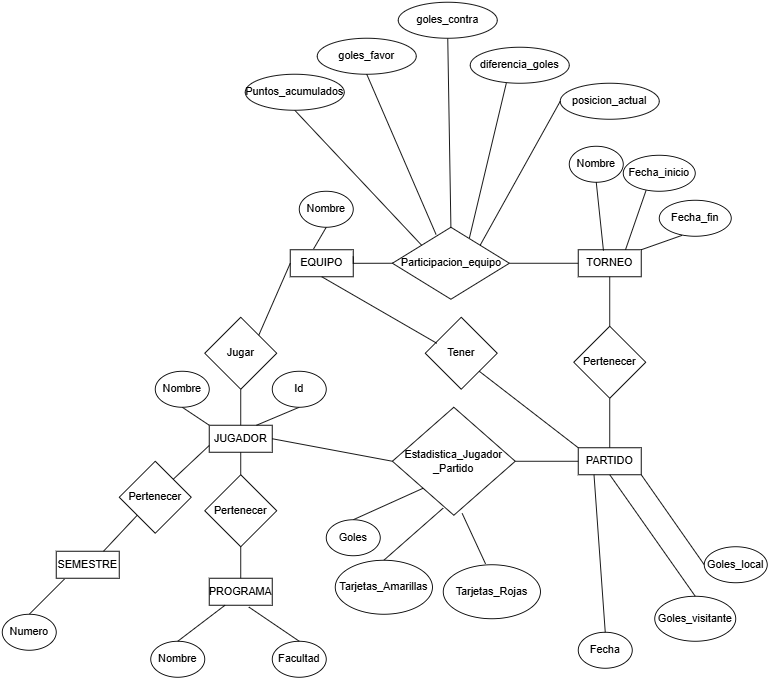

The diagram above was exported from draw.io. Its source (the exported page's mxGraphModel, read from the mxfile embedded in the PNG):
<mxGraphModel dx="2786" dy="2137" grid="1" gridSize="10" guides="1" tooltips="1" connect="1" arrows="1" fold="1" page="1" pageScale="1" pageWidth="827" pageHeight="1169" math="0" shadow="0">
  <root>
    <mxCell id="0" />
    <mxCell id="1" parent="0" />
    <mxCell id="9bS5GLbZCjEJBl4taA3s-1" parent="1" style="rounded=0;whiteSpace=wrap;html=1;" value="EQUIPO" vertex="1">
      <mxGeometry height="30" width="70" x="170" y="265" as="geometry" />
    </mxCell>
    <mxCell id="9bS5GLbZCjEJBl4taA3s-2" parent="1" style="rounded=0;whiteSpace=wrap;html=1;direction=west;" value="JUGADOR" vertex="1">
      <mxGeometry height="30" width="70" x="80" y="460" as="geometry" />
    </mxCell>
    <mxCell id="9bS5GLbZCjEJBl4taA3s-3" edge="1" parent="1" source="9bS5GLbZCjEJBl4taA3s-1" style="endArrow=none;html=1;rounded=0;exitX=0.371;exitY=-0.033;exitDx=0;exitDy=0;entryX=0.5;entryY=1;entryDx=0;entryDy=0;exitPerimeter=0;" target="9bS5GLbZCjEJBl4taA3s-4" value="">
      <mxGeometry height="50" relative="1" width="50" as="geometry">
        <Array as="points" />
        <mxPoint x="300" y="220" as="sourcePoint" />
        <mxPoint x="280" y="190" as="targetPoint" />
      </mxGeometry>
    </mxCell>
    <mxCell id="9bS5GLbZCjEJBl4taA3s-4" parent="1" style="ellipse;whiteSpace=wrap;html=1;" value="Nombre" vertex="1">
      <mxGeometry height="40" width="60" x="180" y="200" as="geometry" />
    </mxCell>
    <mxCell id="9bS5GLbZCjEJBl4taA3s-7" parent="1" style="rounded=0;whiteSpace=wrap;html=1;" value="TORNEO" vertex="1">
      <mxGeometry height="30" width="70" x="490" y="265" as="geometry" />
    </mxCell>
    <mxCell id="9bS5GLbZCjEJBl4taA3s-11" edge="1" parent="1" source="9bS5GLbZCjEJBl4taA3s-10" style="edgeStyle=orthogonalEdgeStyle;rounded=0;orthogonalLoop=1;jettySize=auto;html=1;exitX=1;exitY=0.5;exitDx=0;exitDy=0;entryX=0;entryY=0.5;entryDx=0;entryDy=0;endArrow=none;endFill=0;" target="9bS5GLbZCjEJBl4taA3s-7">
      <mxGeometry relative="1" as="geometry" />
    </mxCell>
    <mxCell id="9bS5GLbZCjEJBl4taA3s-12" edge="1" parent="1" source="9bS5GLbZCjEJBl4taA3s-10" style="edgeStyle=orthogonalEdgeStyle;rounded=0;orthogonalLoop=1;jettySize=auto;html=1;exitX=0;exitY=0.5;exitDx=0;exitDy=0;entryX=1;entryY=0.25;entryDx=0;entryDy=0;endArrow=none;endFill=0;" target="9bS5GLbZCjEJBl4taA3s-1">
      <mxGeometry relative="1" as="geometry">
        <Array as="points">
          <mxPoint x="240" y="280" />
        </Array>
      </mxGeometry>
    </mxCell>
    <mxCell id="9bS5GLbZCjEJBl4taA3s-10" parent="1" style="rhombus;whiteSpace=wrap;html=1;" value="Participacion_equipo" vertex="1">
      <mxGeometry height="80" width="130" x="283.5" y="240" as="geometry" />
    </mxCell>
    <mxCell id="9bS5GLbZCjEJBl4taA3s-15" edge="1" parent="1" source="9bS5GLbZCjEJBl4taA3s-2" style="edgeStyle=orthogonalEdgeStyle;rounded=0;orthogonalLoop=1;jettySize=auto;html=1;exitX=0.5;exitY=1;exitDx=0;exitDy=0;endArrow=none;endFill=0;entryX=0.5;entryY=1;entryDx=0;entryDy=0;" target="9bS5GLbZCjEJBl4taA3s-14" value="">
      <mxGeometry relative="1" as="geometry">
        <mxPoint x="115" y="430" as="sourcePoint" />
        <mxPoint x="115" y="305" as="targetPoint" />
      </mxGeometry>
    </mxCell>
    <mxCell id="9bS5GLbZCjEJBl4taA3s-14" parent="1" style="rhombus;whiteSpace=wrap;html=1;" value="Jugar" vertex="1">
      <mxGeometry height="80" width="80" x="75" y="340" as="geometry" />
    </mxCell>
    <mxCell id="9bS5GLbZCjEJBl4taA3s-18" edge="1" parent="1" source="9bS5GLbZCjEJBl4taA3s-20" style="endArrow=none;html=1;rounded=0;exitX=0.5;exitY=1;exitDx=0;exitDy=0;entryX=1;entryY=1;entryDx=0;entryDy=0;" target="9bS5GLbZCjEJBl4taA3s-2" value="">
      <mxGeometry height="50" relative="1" width="50" as="geometry">
        <mxPoint x="70" y="520" as="sourcePoint" />
        <mxPoint x="80" y="490" as="targetPoint" />
      </mxGeometry>
    </mxCell>
    <mxCell id="9bS5GLbZCjEJBl4taA3s-20" parent="1" style="ellipse;whiteSpace=wrap;html=1;" value="Nombre" vertex="1">
      <mxGeometry height="40" width="60" x="20" y="400" as="geometry" />
    </mxCell>
    <mxCell id="9bS5GLbZCjEJBl4taA3s-37" parent="1" style="rounded=0;whiteSpace=wrap;html=1;" value="PROGRAMA" vertex="1">
      <mxGeometry height="30" width="70" x="80" y="630" as="geometry" />
    </mxCell>
    <mxCell id="9bS5GLbZCjEJBl4taA3s-38" parent="1" style="rounded=0;whiteSpace=wrap;html=1;" value="SEMESTRE" vertex="1">
      <mxGeometry height="30" width="70" x="-90" y="600" as="geometry" />
    </mxCell>
    <mxCell id="9bS5GLbZCjEJBl4taA3s-39" parent="1" style="rounded=0;whiteSpace=wrap;html=1;" value="PARTIDO" vertex="1">
      <mxGeometry height="30" width="70" x="490" y="485" as="geometry" />
    </mxCell>
    <mxCell id="9bS5GLbZCjEJBl4taA3s-41" parent="1" style="ellipse;whiteSpace=wrap;html=1;" value="Nombre" vertex="1">
      <mxGeometry height="40" width="60" x="15" y="700" as="geometry" />
    </mxCell>
    <mxCell id="9bS5GLbZCjEJBl4taA3s-43" parent="1" style="ellipse;whiteSpace=wrap;html=1;" value="Facultad" vertex="1">
      <mxGeometry height="40" width="60" x="150" y="700" as="geometry" />
    </mxCell>
    <mxCell id="9bS5GLbZCjEJBl4taA3s-47" edge="1" parent="1" source="9bS5GLbZCjEJBl4taA3s-41" style="endArrow=none;html=1;rounded=0;entryX=0.25;entryY=1;entryDx=0;entryDy=0;exitX=0.5;exitY=0;exitDx=0;exitDy=0;" target="9bS5GLbZCjEJBl4taA3s-37" value="">
      <mxGeometry height="50" relative="1" width="50" as="geometry">
        <mxPoint x="160" y="400" as="sourcePoint" />
        <mxPoint x="210" y="350" as="targetPoint" />
      </mxGeometry>
    </mxCell>
    <mxCell id="9bS5GLbZCjEJBl4taA3s-48" edge="1" parent="1" source="9bS5GLbZCjEJBl4taA3s-37" style="endArrow=none;html=1;rounded=0;exitX=0.629;exitY=1.067;exitDx=0;exitDy=0;entryX=0.5;entryY=0;entryDx=0;entryDy=0;exitPerimeter=0;" target="9bS5GLbZCjEJBl4taA3s-43" value="">
      <mxGeometry height="50" relative="1" width="50" as="geometry">
        <mxPoint x="160" y="400" as="sourcePoint" />
        <mxPoint x="210" y="350" as="targetPoint" />
      </mxGeometry>
    </mxCell>
    <mxCell id="9bS5GLbZCjEJBl4taA3s-49" parent="1" style="rhombus;whiteSpace=wrap;html=1;" value="Pertenecer" vertex="1">
      <mxGeometry height="80" width="80" x="75" y="515" as="geometry" />
    </mxCell>
    <mxCell id="9bS5GLbZCjEJBl4taA3s-52" edge="1" parent="1" source="9bS5GLbZCjEJBl4taA3s-2" style="endArrow=none;html=1;rounded=0;exitX=0.5;exitY=0;exitDx=0;exitDy=0;entryX=0.5;entryY=0;entryDx=0;entryDy=0;" target="9bS5GLbZCjEJBl4taA3s-49" value="">
      <mxGeometry height="50" relative="1" width="50" as="geometry">
        <mxPoint x="160" y="400" as="sourcePoint" />
        <mxPoint x="210" y="350" as="targetPoint" />
      </mxGeometry>
    </mxCell>
    <mxCell id="9bS5GLbZCjEJBl4taA3s-53" edge="1" parent="1" source="9bS5GLbZCjEJBl4taA3s-49" style="endArrow=none;html=1;rounded=0;exitX=0.5;exitY=1;exitDx=0;exitDy=0;entryX=0.5;entryY=0;entryDx=0;entryDy=0;" target="9bS5GLbZCjEJBl4taA3s-37" value="">
      <mxGeometry height="50" relative="1" width="50" as="geometry">
        <mxPoint x="160" y="400" as="sourcePoint" />
        <mxPoint x="210" y="350" as="targetPoint" />
      </mxGeometry>
    </mxCell>
    <mxCell id="9bS5GLbZCjEJBl4taA3s-56" parent="1" style="ellipse;whiteSpace=wrap;html=1;" value="Nombre" vertex="1">
      <mxGeometry height="40" width="60" x="480" y="150" as="geometry" />
    </mxCell>
    <mxCell id="9bS5GLbZCjEJBl4taA3s-58" edge="1" parent="1" source="9bS5GLbZCjEJBl4taA3s-56" style="endArrow=none;html=1;rounded=0;exitX=0.5;exitY=1;exitDx=0;exitDy=0;entryX=0.4;entryY=0.033;entryDx=0;entryDy=0;entryPerimeter=0;" target="9bS5GLbZCjEJBl4taA3s-7" value="">
      <mxGeometry height="50" relative="1" width="50" as="geometry">
        <mxPoint x="320" y="510" as="sourcePoint" />
        <mxPoint x="450" y="265" as="targetPoint" />
      </mxGeometry>
    </mxCell>
    <mxCell id="9bS5GLbZCjEJBl4taA3s-59" edge="1" parent="1" source="9bS5GLbZCjEJBl4taA3s-60" style="endArrow=none;html=1;rounded=0;entryX=0.75;entryY=0;entryDx=0;entryDy=0;exitX=0.317;exitY=0.975;exitDx=0;exitDy=0;exitPerimeter=0;" target="9bS5GLbZCjEJBl4taA3s-7" value="">
      <mxGeometry height="50" relative="1" width="50" as="geometry">
        <mxPoint x="480" y="210" as="sourcePoint" />
        <mxPoint x="460" y="275" as="targetPoint" />
      </mxGeometry>
    </mxCell>
    <mxCell id="9bS5GLbZCjEJBl4taA3s-60" parent="1" style="ellipse;whiteSpace=wrap;html=1;" value="Fecha_inicio" vertex="1">
      <mxGeometry height="40" width="80" x="540" y="160" as="geometry" />
    </mxCell>
    <mxCell id="9bS5GLbZCjEJBl4taA3s-61" edge="1" parent="1" source="9bS5GLbZCjEJBl4taA3s-62" style="endArrow=none;html=1;rounded=0;entryX=1;entryY=0;entryDx=0;entryDy=0;exitX=0.317;exitY=0.975;exitDx=0;exitDy=0;exitPerimeter=0;" target="9bS5GLbZCjEJBl4taA3s-7" value="">
      <mxGeometry height="50" relative="1" width="50" as="geometry">
        <mxPoint x="515" y="250" as="sourcePoint" />
        <mxPoint x="538.98" y="292" as="targetPoint" />
      </mxGeometry>
    </mxCell>
    <mxCell id="9bS5GLbZCjEJBl4taA3s-62" parent="1" style="ellipse;whiteSpace=wrap;html=1;" value="Fecha_fin" vertex="1">
      <mxGeometry height="40" width="80" x="580" y="210" as="geometry" />
    </mxCell>
    <mxCell id="9bS5GLbZCjEJBl4taA3s-63" edge="1" parent="1" source="9bS5GLbZCjEJBl4taA3s-64" style="endArrow=none;html=1;rounded=0;entryX=1;entryY=0.25;entryDx=0;entryDy=0;exitX=1;exitY=0;exitDx=0;exitDy=0;" target="9bS5GLbZCjEJBl4taA3s-2" value="">
      <mxGeometry height="50" relative="1" width="50" as="geometry">
        <mxPoint x="40" y="550" as="sourcePoint" />
        <mxPoint x="90" y="500" as="targetPoint" />
      </mxGeometry>
    </mxCell>
    <mxCell id="9bS5GLbZCjEJBl4taA3s-65" edge="1" parent="1" source="9bS5GLbZCjEJBl4taA3s-38" style="endArrow=none;html=1;rounded=0;entryX=0;entryY=1;entryDx=0;entryDy=0;exitX=0.75;exitY=0;exitDx=0;exitDy=0;" target="9bS5GLbZCjEJBl4taA3s-64" value="">
      <mxGeometry height="50" relative="1" width="50" as="geometry">
        <Array as="points">
          <mxPoint y="560" />
        </Array>
        <mxPoint x="-37" y="600" as="sourcePoint" />
        <mxPoint x="80" y="483" as="targetPoint" />
      </mxGeometry>
    </mxCell>
    <mxCell id="9bS5GLbZCjEJBl4taA3s-64" parent="1" style="rhombus;whiteSpace=wrap;html=1;" value="Pertenecer" vertex="1">
      <mxGeometry height="80" width="80" x="-20" y="500" as="geometry" />
    </mxCell>
    <mxCell id="9bS5GLbZCjEJBl4taA3s-66" edge="1" parent="1" source="9bS5GLbZCjEJBl4taA3s-68" style="endArrow=none;html=1;rounded=0;entryX=0.129;entryY=1.033;entryDx=0;entryDy=0;entryPerimeter=0;exitX=0.5;exitY=0;exitDx=0;exitDy=0;" target="9bS5GLbZCjEJBl4taA3s-38" value="">
      <mxGeometry height="50" relative="1" width="50" as="geometry">
        <mxPoint x="-110" y="680" as="sourcePoint" />
        <mxPoint x="-60" y="630" as="targetPoint" />
      </mxGeometry>
    </mxCell>
    <mxCell id="9bS5GLbZCjEJBl4taA3s-68" parent="1" style="ellipse;whiteSpace=wrap;html=1;" value="Numero" vertex="1">
      <mxGeometry height="40" width="60" x="-150" y="670" as="geometry" />
    </mxCell>
    <mxCell id="9bS5GLbZCjEJBl4taA3s-69" edge="1" parent="1" source="9bS5GLbZCjEJBl4taA3s-70" style="endArrow=none;html=1;rounded=0;exitX=0.5;exitY=1;exitDx=0;exitDy=0;entryX=0.25;entryY=1;entryDx=0;entryDy=0;" target="9bS5GLbZCjEJBl4taA3s-2" value="">
      <mxGeometry height="50" relative="1" width="50" as="geometry">
        <mxPoint x="250" y="520" as="sourcePoint" />
        <mxPoint x="260" y="460" as="targetPoint" />
      </mxGeometry>
    </mxCell>
    <mxCell id="9bS5GLbZCjEJBl4taA3s-70" parent="1" style="ellipse;whiteSpace=wrap;html=1;" value="Id" vertex="1">
      <mxGeometry height="40" width="60" x="150" y="400" as="geometry" />
    </mxCell>
    <mxCell id="9bS5GLbZCjEJBl4taA3s-71" parent="1" style="ellipse;whiteSpace=wrap;html=1;" value="Fecha" vertex="1">
      <mxGeometry height="40" width="60" x="490" y="690" as="geometry" />
    </mxCell>
    <mxCell id="9bS5GLbZCjEJBl4taA3s-72" edge="1" parent="1" source="9bS5GLbZCjEJBl4taA3s-71" style="endArrow=none;html=1;rounded=0;exitX=0.5;exitY=0;exitDx=0;exitDy=0;entryX=0.25;entryY=1;entryDx=0;entryDy=0;" target="9bS5GLbZCjEJBl4taA3s-39" value="">
      <mxGeometry height="50" relative="1" width="50" as="geometry">
        <mxPoint x="637" y="510" as="sourcePoint" />
        <mxPoint x="520" y="450" as="targetPoint" />
      </mxGeometry>
    </mxCell>
    <mxCell id="9bS5GLbZCjEJBl4taA3s-74" edge="1" parent="1" source="9bS5GLbZCjEJBl4taA3s-75" style="endArrow=none;html=1;rounded=0;exitX=0;exitY=0.5;exitDx=0;exitDy=0;entryX=1;entryY=1;entryDx=0;entryDy=0;" target="9bS5GLbZCjEJBl4taA3s-39" value="">
      <mxGeometry height="50" relative="1" width="50" as="geometry">
        <mxPoint x="707" y="510" as="sourcePoint" />
        <mxPoint x="598" y="490" as="targetPoint" />
      </mxGeometry>
    </mxCell>
    <mxCell id="9bS5GLbZCjEJBl4taA3s-75" parent="1" style="ellipse;whiteSpace=wrap;html=1;" value="Goles_local" vertex="1">
      <mxGeometry height="40" width="70" x="630" y="595" as="geometry" />
    </mxCell>
    <mxCell id="9bS5GLbZCjEJBl4taA3s-76" parent="1" style="ellipse;whiteSpace=wrap;html=1;" value="Goles_visitante" vertex="1">
      <mxGeometry height="50" width="90" x="575" y="650" as="geometry" />
    </mxCell>
    <mxCell id="9bS5GLbZCjEJBl4taA3s-77" edge="1" parent="1" source="9bS5GLbZCjEJBl4taA3s-76" style="endArrow=none;html=1;rounded=0;exitX=0.5;exitY=0;exitDx=0;exitDy=0;entryX=0.5;entryY=1;entryDx=0;entryDy=0;" target="9bS5GLbZCjEJBl4taA3s-39" value="">
      <mxGeometry height="50" relative="1" width="50" as="geometry">
        <mxPoint x="797" y="540" as="sourcePoint" />
        <mxPoint x="653" y="520" as="targetPoint" />
      </mxGeometry>
    </mxCell>
    <mxCell id="9bS5GLbZCjEJBl4taA3s-81" edge="1" parent="1" source="9bS5GLbZCjEJBl4taA3s-82" style="endArrow=none;html=1;rounded=0;exitX=0.5;exitY=0;exitDx=0;exitDy=0;entryX=0.5;entryY=1;entryDx=0;entryDy=0;" target="9bS5GLbZCjEJBl4taA3s-7" value="">
      <mxGeometry height="50" relative="1" width="50" as="geometry">
        <mxPoint x="500" y="460" as="sourcePoint" />
        <mxPoint x="550" y="410" as="targetPoint" />
      </mxGeometry>
    </mxCell>
    <mxCell id="9bS5GLbZCjEJBl4taA3s-86" edge="1" parent="1" source="9bS5GLbZCjEJBl4taA3s-14" style="endArrow=none;html=1;rounded=0;entryX=0;entryY=0.5;entryDx=0;entryDy=0;exitX=1;exitY=0;exitDx=0;exitDy=0;" target="9bS5GLbZCjEJBl4taA3s-1" value="">
      <mxGeometry height="50" relative="1" width="50" as="geometry">
        <mxPoint x="90" y="620" as="sourcePoint" />
        <mxPoint x="140" y="570" as="targetPoint" />
      </mxGeometry>
    </mxCell>
    <mxCell id="9bS5GLbZCjEJBl4taA3s-90" parent="1" style="rhombus;whiteSpace=wrap;html=1;" value="Tener" vertex="1">
      <mxGeometry height="80" width="80" x="320" y="340" as="geometry" />
    </mxCell>
    <mxCell id="9bS5GLbZCjEJBl4taA3s-91" edge="1" parent="1" source="9bS5GLbZCjEJBl4taA3s-90" style="endArrow=none;html=1;rounded=0;entryX=0;entryY=0;entryDx=0;entryDy=0;exitX=1;exitY=1;exitDx=0;exitDy=0;" target="9bS5GLbZCjEJBl4taA3s-39" value="">
      <mxGeometry height="50" relative="1" width="50" as="geometry">
        <mxPoint x="310" y="620" as="sourcePoint" />
        <mxPoint x="360" y="570" as="targetPoint" />
      </mxGeometry>
    </mxCell>
    <mxCell id="9bS5GLbZCjEJBl4taA3s-92" edge="1" parent="1" source="9bS5GLbZCjEJBl4taA3s-90" style="endArrow=none;html=1;rounded=0;entryX=0.5;entryY=1;entryDx=0;entryDy=0;exitX=0.16;exitY=0.361;exitDx=0;exitDy=0;exitPerimeter=0;" target="9bS5GLbZCjEJBl4taA3s-1" value="">
      <mxGeometry height="50" relative="1" width="50" as="geometry">
        <mxPoint x="310" y="620" as="sourcePoint" />
        <mxPoint x="360" y="570" as="targetPoint" />
      </mxGeometry>
    </mxCell>
    <mxCell id="9bS5GLbZCjEJBl4taA3s-93" edge="1" parent="1" source="9bS5GLbZCjEJBl4taA3s-10" style="endArrow=none;html=1;rounded=0;exitX=0;exitY=0;exitDx=0;exitDy=0;entryX=0.5;entryY=1;entryDx=0;entryDy=0;" target="9bS5GLbZCjEJBl4taA3s-94" value="">
      <mxGeometry height="50" relative="1" width="50" as="geometry">
        <mxPoint x="310" y="320" as="sourcePoint" />
        <mxPoint x="290" y="130" as="targetPoint" />
      </mxGeometry>
    </mxCell>
    <mxCell id="9bS5GLbZCjEJBl4taA3s-94" parent="1" style="ellipse;whiteSpace=wrap;html=1;" value="Puntos_acumulados" vertex="1">
      <mxGeometry height="40" width="110" x="120" y="70" as="geometry" />
    </mxCell>
    <mxCell id="9bS5GLbZCjEJBl4taA3s-95" parent="1" style="ellipse;whiteSpace=wrap;html=1;" value="goles_favor" vertex="1">
      <mxGeometry height="40" width="110" x="200" y="30" as="geometry" />
    </mxCell>
    <mxCell id="9bS5GLbZCjEJBl4taA3s-96" edge="1" parent="1" source="9bS5GLbZCjEJBl4taA3s-10" style="endArrow=none;html=1;rounded=0;exitX=0.373;exitY=0.1;exitDx=0;exitDy=0;entryX=0.5;entryY=1;entryDx=0;entryDy=0;exitPerimeter=0;" target="9bS5GLbZCjEJBl4taA3s-95" value="">
      <mxGeometry height="50" relative="1" width="50" as="geometry">
        <mxPoint x="326" y="270" as="sourcePoint" />
        <mxPoint x="220" y="110" as="targetPoint" />
      </mxGeometry>
    </mxCell>
    <mxCell id="9bS5GLbZCjEJBl4taA3s-97" edge="1" parent="1" source="9bS5GLbZCjEJBl4taA3s-10" style="endArrow=none;html=1;rounded=0;exitX=0.5;exitY=0;exitDx=0;exitDy=0;entryX=0.5;entryY=1;entryDx=0;entryDy=0;" target="9bS5GLbZCjEJBl4taA3s-98" value="">
      <mxGeometry height="50" relative="1" width="50" as="geometry">
        <mxPoint x="458.5" y="230" as="sourcePoint" />
        <mxPoint x="340" y="110" as="targetPoint" />
      </mxGeometry>
    </mxCell>
    <mxCell id="9bS5GLbZCjEJBl4taA3s-98" parent="1" style="ellipse;whiteSpace=wrap;html=1;" value="goles_contra" vertex="1">
      <mxGeometry height="40" width="110" x="290" y="-10" as="geometry" />
    </mxCell>
    <mxCell id="9bS5GLbZCjEJBl4taA3s-99" edge="1" parent="1" source="9bS5GLbZCjEJBl4taA3s-10" style="endArrow=none;html=1;rounded=0;exitX=0.658;exitY=0.15;exitDx=0;exitDy=0;exitPerimeter=0;entryX=0.364;entryY=1;entryDx=0;entryDy=0;entryPerimeter=0;" target="9bS5GLbZCjEJBl4taA3s-100" value="">
      <mxGeometry height="50" relative="1" width="50" as="geometry">
        <mxPoint x="359" y="250" as="sourcePoint" />
        <mxPoint x="400" y="90" as="targetPoint" />
      </mxGeometry>
    </mxCell>
    <mxCell id="9bS5GLbZCjEJBl4taA3s-100" parent="1" style="ellipse;whiteSpace=wrap;html=1;" value="diferencia_goles" vertex="1">
      <mxGeometry height="40" width="110" x="370" y="40" as="geometry" />
    </mxCell>
    <mxCell id="9bS5GLbZCjEJBl4taA3s-101" parent="1" style="ellipse;whiteSpace=wrap;html=1;" value="posicion_actual" vertex="1">
      <mxGeometry height="40" width="110" x="470" y="80" as="geometry" />
    </mxCell>
    <mxCell id="9bS5GLbZCjEJBl4taA3s-102" edge="1" parent="1" source="9bS5GLbZCjEJBl4taA3s-10" style="endArrow=none;html=1;rounded=0;exitX=1;exitY=0;exitDx=0;exitDy=0;entryX=0;entryY=0.5;entryDx=0;entryDy=0;" target="9bS5GLbZCjEJBl4taA3s-101" value="">
      <mxGeometry height="50" relative="1" width="50" as="geometry">
        <mxPoint x="430" y="330" as="sourcePoint" />
        <mxPoint x="480" y="280" as="targetPoint" />
      </mxGeometry>
    </mxCell>
    <mxCell id="9bS5GLbZCjEJBl4taA3s-105" edge="1" parent="1" source="9bS5GLbZCjEJBl4taA3s-2" style="endArrow=none;html=1;rounded=0;exitX=0;exitY=0.5;exitDx=0;exitDy=0;entryX=0;entryY=0.5;entryDx=0;entryDy=0;" target="9bS5GLbZCjEJBl4taA3s-107" value="">
      <mxGeometry height="50" relative="1" width="50" as="geometry">
        <mxPoint x="220" y="600" as="sourcePoint" />
        <mxPoint x="260" y="480" as="targetPoint" />
      </mxGeometry>
    </mxCell>
    <mxCell id="9bS5GLbZCjEJBl4taA3s-106" edge="1" parent="1" source="9bS5GLbZCjEJBl4taA3s-39" style="endArrow=none;html=1;rounded=0;exitX=0.5;exitY=0;exitDx=0;exitDy=0;entryX=0.5;entryY=1;entryDx=0;entryDy=0;" target="9bS5GLbZCjEJBl4taA3s-82" value="">
      <mxGeometry height="50" relative="1" width="50" as="geometry">
        <mxPoint x="525" y="485" as="sourcePoint" />
        <mxPoint x="525" y="295" as="targetPoint" />
      </mxGeometry>
    </mxCell>
    <mxCell id="9bS5GLbZCjEJBl4taA3s-82" parent="1" style="rhombus;whiteSpace=wrap;html=1;" value="Pertenecer" vertex="1">
      <mxGeometry height="80" width="80" x="485" y="350" as="geometry" />
    </mxCell>
    <mxCell id="9bS5GLbZCjEJBl4taA3s-107" parent="1" style="rhombus;whiteSpace=wrap;html=1;" value="Estadistica_Jugador&lt;div&gt;_Partido&lt;/div&gt;" vertex="1">
      <mxGeometry height="120" width="136.5" x="283.5" y="440" as="geometry" />
    </mxCell>
    <mxCell id="9bS5GLbZCjEJBl4taA3s-108" edge="1" parent="1" style="endArrow=none;html=1;rounded=0;entryX=0;entryY=0.5;entryDx=0;entryDy=0;" target="9bS5GLbZCjEJBl4taA3s-39" value="">
      <mxGeometry height="50" relative="1" width="50" as="geometry">
        <mxPoint x="420" y="500" as="sourcePoint" />
        <mxPoint x="270" y="490" as="targetPoint" />
      </mxGeometry>
    </mxCell>
    <mxCell id="9bS5GLbZCjEJBl4taA3s-109" edge="1" parent="1" source="9bS5GLbZCjEJBl4taA3s-110" style="endArrow=none;html=1;rounded=0;entryX=0;entryY=1;entryDx=0;entryDy=0;exitX=0.5;exitY=0;exitDx=0;exitDy=0;" target="9bS5GLbZCjEJBl4taA3s-107" value="">
      <mxGeometry height="50" relative="1" width="50" as="geometry">
        <mxPoint x="290" y="570" as="sourcePoint" />
        <mxPoint x="480" y="520" as="targetPoint" />
      </mxGeometry>
    </mxCell>
    <mxCell id="9bS5GLbZCjEJBl4taA3s-110" parent="1" style="ellipse;whiteSpace=wrap;html=1;" value="Goles" vertex="1">
      <mxGeometry height="40" width="60" x="210" y="565" as="geometry" />
    </mxCell>
    <mxCell id="9bS5GLbZCjEJBl4taA3s-111" edge="1" parent="1" source="9bS5GLbZCjEJBl4taA3s-112" style="endArrow=none;html=1;rounded=0;entryX=0.414;entryY=0.933;entryDx=0;entryDy=0;exitX=0.5;exitY=0;exitDx=0;exitDy=0;entryPerimeter=0;" target="9bS5GLbZCjEJBl4taA3s-107" value="">
      <mxGeometry height="50" relative="1" width="50" as="geometry">
        <mxPoint x="342" y="595" as="sourcePoint" />
        <mxPoint x="370" y="555" as="targetPoint" />
      </mxGeometry>
    </mxCell>
    <mxCell id="9bS5GLbZCjEJBl4taA3s-112" parent="1" style="ellipse;whiteSpace=wrap;html=1;" value="Tarjetas_Amarillas" vertex="1">
      <mxGeometry height="60" width="108" x="220" y="610" as="geometry" />
    </mxCell>
    <mxCell id="9bS5GLbZCjEJBl4taA3s-113" parent="1" style="ellipse;whiteSpace=wrap;html=1;" value="Tarjetas_Rojas" vertex="1">
      <mxGeometry height="60" width="108" x="340" y="615" as="geometry" />
    </mxCell>
    <mxCell id="9bS5GLbZCjEJBl4taA3s-114" edge="1" parent="1" source="9bS5GLbZCjEJBl4taA3s-113" style="endArrow=none;html=1;rounded=0;entryX=0.568;entryY=0.983;entryDx=0;entryDy=0;exitX=0.435;exitY=-0.017;exitDx=0;exitDy=0;entryPerimeter=0;exitPerimeter=0;" target="9bS5GLbZCjEJBl4taA3s-107" value="">
      <mxGeometry height="50" relative="1" width="50" as="geometry">
        <mxPoint x="284" y="620" as="sourcePoint" />
        <mxPoint x="350" y="562" as="targetPoint" />
      </mxGeometry>
    </mxCell>
  </root>
</mxGraphModel>